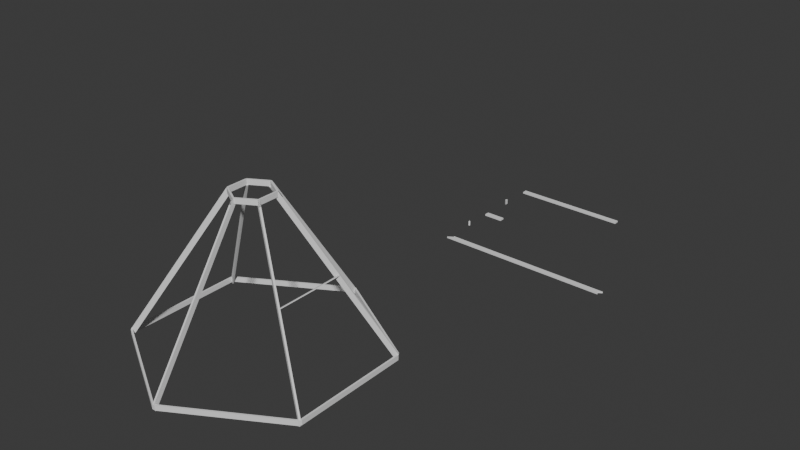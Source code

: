 # Source: ravecave.blend  (saved by Blender 4.3.34; exported with 4.5.12 LTS)
import bpy
from mathutils import Matrix  # noqa: F401  (used for matrix-valued properties, if any)

bpy.ops.wm.read_factory_settings(use_empty=True)
scene = bpy.context.scene
scene.name = 'Scene'

# ---- collections
col_roof_hexagon = bpy.data.collections.new('Roof Hexagon'); scene.collection.children.link(col_roof_hexagon)
col_walls = bpy.data.collections.new('Walls'); scene.collection.children.link(col_walls)
col_base_hexagon = bpy.data.collections.new('Base Hexagon'); scene.collection.children.link(col_base_hexagon)
col_materials = bpy.data.collections.new('Materials'); scene.collection.children.link(col_materials)

# ---- world
world_world = bpy.data.worlds.new('World'); scene.world = world_world
world_world.use_nodes = True; world_world.node_tree.nodes.clear()
_N = world_world.node_tree.nodes; _L = world_world.node_tree.links
n0 = _N.new('ShaderNodeOutputWorld'); n0.name = 'World Output'; n0.location = (300, 300)
n1 = _N.new('ShaderNodeBackground'); n1.name = 'Background'; n1.location = (10, 300)
n1.inputs[0].default_value = (0.05088, 0.05088, 0.05088, 1.0)
_L.new(n1.outputs[0], n0.inputs[0])
n0.is_active_output = True
world_world.color = (0.05088, 0.05088, 0.05088)
world_world.sun_shadow_jitter_overblur = 0.0

# ---- meshes
me_plane_018 = bpy.data.meshes.new('Plane.018')
me_plane_018.from_pydata([(0.0, -0.152, 0.0), (0.0, 0.0, 0.05), (0.0, 0.0, 0.0), (0.0, -0.152, 0.05), (0.6, 0.0, 0.0), (0.6, -0.152, 0.0), (0.6, 0.0, 0.05), (0.6, -0.152, 0.05)], [], [(0, 3, 1, 2), (5, 4, 6, 7), (2, 1, 6, 4), (3, 0, 5, 7), (0, 2, 4, 5), (1, 3, 7, 6)])
_uv = me_plane_018.uv_layers.new(name='UVMap')
_uv.uv.foreach_set('vector', [0.0, 0.0, 0.0, 0.0, 0.0, 0.0, 0.0, 0.0, 0.0, 0.0, 0.0, 0.0, 0.0, 0.0, 0.0, 0.0, 0.0, 0.0, 0.0, 0.0, 0.0, 0.0, 0.0, 0.0, 0.0, 0.0, 0.0, 0.0, 0.0, 0.0, 0.0, 0.0, 0.0, 0.0, 0.0, 0.0, 0.0, 0.0, 0.0, 0.0, 0.0, 0.0, 0.0, 0.0, 0.0, 0.0, 0.0, 0.0])
me_plane_018.update()
me_plane_019 = bpy.data.meshes.new('Plane.019')
me_plane_019.from_pydata([(0.0, -0.152, 0.0), (0.0, 0.0, 0.05), (0.0, 0.0, 0.0), (0.0, -0.152, 0.05), (0.6, 0.0, 0.0), (0.6, -0.152, 0.0), (0.6, 0.0, 0.05), (0.6, -0.152, 0.05)], [], [(0, 3, 1, 2), (5, 4, 6, 7), (2, 1, 6, 4), (3, 0, 5, 7), (0, 2, 4, 5), (1, 3, 7, 6)])
_uv = me_plane_019.uv_layers.new(name='UVMap')
_uv.uv.foreach_set('vector', [0.0, 0.0, 0.0, 0.0, 0.0, 0.0, 0.0, 0.0, 0.0, 0.0, 0.0, 0.0, 0.0, 0.0, 0.0, 0.0, 0.0, 0.0, 0.0, 0.0, 0.0, 0.0, 0.0, 0.0, 0.0, 0.0, 0.0, 0.0, 0.0, 0.0, 0.0, 0.0, 0.0, 0.0, 0.0, 0.0, 0.0, 0.0, 0.0, 0.0, 0.0, 0.0, 0.0, 0.0, 0.0, 0.0, 0.0, 0.0])
me_plane_019.update()
me_plane_020 = bpy.data.meshes.new('Plane.020')
me_plane_020.from_pydata([(0.0, -0.152, 0.0), (0.0, 0.0, 0.05), (0.0, 0.0, 0.0), (0.0, -0.152, 0.05), (0.6, 0.0, 0.0), (0.6, -0.152, 0.0), (0.6, 0.0, 0.05), (0.6, -0.152, 0.05)], [], [(0, 3, 1, 2), (5, 4, 6, 7), (2, 1, 6, 4), (3, 0, 5, 7), (0, 2, 4, 5), (1, 3, 7, 6)])
_uv = me_plane_020.uv_layers.new(name='UVMap')
_uv.uv.foreach_set('vector', [0.0, 0.0, 0.0, 0.0, 0.0, 0.0, 0.0, 0.0, 0.0, 0.0, 0.0, 0.0, 0.0, 0.0, 0.0, 0.0, 0.0, 0.0, 0.0, 0.0, 0.0, 0.0, 0.0, 0.0, 0.0, 0.0, 0.0, 0.0, 0.0, 0.0, 0.0, 0.0, 0.0, 0.0, 0.0, 0.0, 0.0, 0.0, 0.0, 0.0, 0.0, 0.0, 0.0, 0.0, 0.0, 0.0, 0.0, 0.0])
me_plane_020.update()
me_plane_021 = bpy.data.meshes.new('Plane.021')
me_plane_021.from_pydata([(0.0, -0.152, 0.0), (0.0, 0.0, 0.05), (0.0, 0.0, 0.0), (0.0, -0.152, 0.05), (0.6, 0.0, 0.0), (0.6, -0.152, 0.0), (0.6, 0.0, 0.05), (0.6, -0.152, 0.05)], [], [(0, 3, 1, 2), (5, 4, 6, 7), (2, 1, 6, 4), (3, 0, 5, 7), (0, 2, 4, 5), (1, 3, 7, 6)])
_uv = me_plane_021.uv_layers.new(name='UVMap')
_uv.uv.foreach_set('vector', [0.0, 0.0, 0.0, 0.0, 0.0, 0.0, 0.0, 0.0, 0.0, 0.0, 0.0, 0.0, 0.0, 0.0, 0.0, 0.0, 0.0, 0.0, 0.0, 0.0, 0.0, 0.0, 0.0, 0.0, 0.0, 0.0, 0.0, 0.0, 0.0, 0.0, 0.0, 0.0, 0.0, 0.0, 0.0, 0.0, 0.0, 0.0, 0.0, 0.0, 0.0, 0.0, 0.0, 0.0, 0.0, 0.0, 0.0, 0.0])
me_plane_021.update()
me_plane_022 = bpy.data.meshes.new('Plane.022')
me_plane_022.from_pydata([(0.0, -0.152, 0.0), (0.0, 0.0, 0.05), (0.0, 0.0, 0.0), (0.0, -0.152, 0.05), (0.6, 0.0, 0.0), (0.6, -0.152, 0.0), (0.6, 0.0, 0.05), (0.6, -0.152, 0.05)], [], [(0, 3, 1, 2), (5, 4, 6, 7), (2, 1, 6, 4), (3, 0, 5, 7), (0, 2, 4, 5), (1, 3, 7, 6)])
_uv = me_plane_022.uv_layers.new(name='UVMap')
_uv.uv.foreach_set('vector', [0.0, 0.0, 0.0, 0.0, 0.0, 0.0, 0.0, 0.0, 0.0, 0.0, 0.0, 0.0, 0.0, 0.0, 0.0, 0.0, 0.0, 0.0, 0.0, 0.0, 0.0, 0.0, 0.0, 0.0, 0.0, 0.0, 0.0, 0.0, 0.0, 0.0, 0.0, 0.0, 0.0, 0.0, 0.0, 0.0, 0.0, 0.0, 0.0, 0.0, 0.0, 0.0, 0.0, 0.0, 0.0, 0.0, 0.0, 0.0])
me_plane_022.update()
me_plane_023 = bpy.data.meshes.new('Plane.023')
me_plane_023.from_pydata([(0.0, -0.152, 0.0), (0.0, 0.0, 0.05), (0.0, 0.0, 0.0), (0.0, -0.152, 0.05), (0.6, 0.0, 0.0), (0.6, -0.152, 0.0), (0.6, 0.0, 0.05), (0.6, -0.152, 0.05)], [], [(0, 3, 1, 2), (5, 4, 6, 7), (2, 1, 6, 4), (3, 0, 5, 7), (0, 2, 4, 5), (1, 3, 7, 6)])
_uv = me_plane_023.uv_layers.new(name='UVMap')
_uv.uv.foreach_set('vector', [0.0, 0.0, 0.0, 0.0, 0.0, 0.0, 0.0, 0.0, 0.0, 0.0, 0.0, 0.0, 0.0, 0.0, 0.0, 0.0, 0.0, 0.0, 0.0, 0.0, 0.0, 0.0, 0.0, 0.0, 0.0, 0.0, 0.0, 0.0, 0.0, 0.0, 0.0, 0.0, 0.0, 0.0, 0.0, 0.0, 0.0, 0.0, 0.0, 0.0, 0.0, 0.0, 0.0, 0.0, 0.0, 0.0, 0.0, 0.0])
me_plane_023.update()
me_plane_024 = bpy.data.meshes.new('Plane.024')
me_plane_024.from_pydata([(0.0, -0.05, 0.0), (0.0, 0.0, 0.152), (0.0, 0.0, 0.0), (0.0, -0.05, 0.152), (0.0433, -0.025, 0.0), (0.0433, -0.025, 0.152)], [], [(0, 2, 1, 3), (2, 0, 4), (4, 0, 3, 5), (2, 4, 5, 1), (3, 1, 5)])
_uv = me_plane_024.uv_layers.new(name='UVMap')
_uv.uv.foreach_set('vector', [0.0, 0.0, 0.0, 0.0, 0.0, 0.0, 0.0, 0.0, 0.0, 0.0, 0.0, 0.0, 0.0, 0.0, 0.0, 0.0, 0.0, 0.0, 0.0, 0.0, 0.0, 0.0, 0.0, 0.0, 0.0, 0.0, 0.0, 0.0, 0.0, 0.0, 0.0, 0.0, 0.0, 0.0, 0.0, 0.0])
me_plane_024.update()
me_plane_025 = bpy.data.meshes.new('Plane.025')
me_plane_025.from_pydata([(0.0, -0.05, 0.0), (0.0, 0.0, 0.152), (0.0, 0.0, 0.0), (0.0, -0.05, 0.152), (0.0433, -0.025, 0.0), (0.0433, -0.025, 0.152)], [], [(0, 2, 1, 3), (2, 0, 4), (4, 0, 3, 5), (2, 4, 5, 1), (3, 1, 5)])
_uv = me_plane_025.uv_layers.new(name='UVMap')
_uv.uv.foreach_set('vector', [0.0, 0.0, 0.0, 0.0, 0.0, 0.0, 0.0, 0.0, 0.0, 0.0, 0.0, 0.0, 0.0, 0.0, 0.0, 0.0, 0.0, 0.0, 0.0, 0.0, 0.0, 0.0, 0.0, 0.0, 0.0, 0.0, 0.0, 0.0, 0.0, 0.0, 0.0, 0.0, 0.0, 0.0, 0.0, 0.0])
me_plane_025.update()
me_plane_026 = bpy.data.meshes.new('Plane.026')
me_plane_026.from_pydata([(0.0, -0.05, 0.0), (0.0, 0.0, 0.152), (0.0, 0.0, 0.0), (0.0, -0.05, 0.152), (0.0433, -0.025, 0.0), (0.0433, -0.025, 0.152)], [], [(0, 2, 1, 3), (2, 0, 4), (4, 0, 3, 5), (2, 4, 5, 1), (3, 1, 5)])
_uv = me_plane_026.uv_layers.new(name='UVMap')
_uv.uv.foreach_set('vector', [0.0, 0.0, 0.0, 0.0, 0.0, 0.0, 0.0, 0.0, 0.0, 0.0, 0.0, 0.0, 0.0, 0.0, 0.0, 0.0, 0.0, 0.0, 0.0, 0.0, 0.0, 0.0, 0.0, 0.0, 0.0, 0.0, 0.0, 0.0, 0.0, 0.0, 0.0, 0.0, 0.0, 0.0, 0.0, 0.0])
me_plane_026.update()
me_plane_027 = bpy.data.meshes.new('Plane.027')
me_plane_027.from_pydata([(0.0, -0.05, 0.0), (0.0, 0.0, 0.152), (0.0, 0.0, 0.0), (0.0, -0.05, 0.152), (0.0433, -0.025, 0.0), (0.0433, -0.025, 0.152)], [], [(0, 2, 1, 3), (2, 0, 4), (4, 0, 3, 5), (2, 4, 5, 1), (3, 1, 5)])
_uv = me_plane_027.uv_layers.new(name='UVMap')
_uv.uv.foreach_set('vector', [0.0, 0.0, 0.0, 0.0, 0.0, 0.0, 0.0, 0.0, 0.0, 0.0, 0.0, 0.0, 0.0, 0.0, 0.0, 0.0, 0.0, 0.0, 0.0, 0.0, 0.0, 0.0, 0.0, 0.0, 0.0, 0.0, 0.0, 0.0, 0.0, 0.0, 0.0, 0.0, 0.0, 0.0, 0.0, 0.0])
me_plane_027.update()
me_plane_028 = bpy.data.meshes.new('Plane.028')
me_plane_028.from_pydata([(0.0, -0.05, 0.0), (0.0, 0.0, 0.152), (0.0, 0.0, 0.0), (0.0, -0.05, 0.152), (0.0433, -0.025, 0.0), (0.0433, -0.025, 0.152)], [], [(0, 2, 1, 3), (2, 0, 4), (4, 0, 3, 5), (2, 4, 5, 1), (3, 1, 5)])
_uv = me_plane_028.uv_layers.new(name='UVMap')
_uv.uv.foreach_set('vector', [0.0, 0.0, 0.0, 0.0, 0.0, 0.0, 0.0, 0.0, 0.0, 0.0, 0.0, 0.0, 0.0, 0.0, 0.0, 0.0, 0.0, 0.0, 0.0, 0.0, 0.0, 0.0, 0.0, 0.0, 0.0, 0.0, 0.0, 0.0, 0.0, 0.0, 0.0, 0.0, 0.0, 0.0, 0.0, 0.0])
me_plane_028.update()
me_plane_029 = bpy.data.meshes.new('Plane.029')
me_plane_029.from_pydata([(0.0, -0.05, 0.0), (0.0, 0.0, 0.152), (0.0, 0.0, 0.0), (0.0, -0.05, 0.152), (0.0433, -0.025, 0.0), (0.0433, -0.025, 0.152)], [], [(0, 2, 1, 3), (2, 0, 4), (4, 0, 3, 5), (2, 4, 5, 1), (3, 1, 5)])
_uv = me_plane_029.uv_layers.new(name='UVMap')
_uv.uv.foreach_set('vector', [0.0, 0.0, 0.0, 0.0, 0.0, 0.0, 0.0, 0.0, 0.0, 0.0, 0.0, 0.0, 0.0, 0.0, 0.0, 0.0, 0.0, 0.0, 0.0, 0.0, 0.0, 0.0, 0.0, 0.0, 0.0, 0.0, 0.0, 0.0, 0.0, 0.0, 0.0, 0.0, 0.0, 0.0, 0.0, 0.0])
me_plane_029.update()
me_plane_030 = bpy.data.meshes.new('Plane.030')
me_plane_030.from_pydata([(-0.1479, -0.152, 0.0), (5.263, 0.0, 0.05), (5.263, 0.0, 0.0), (-0.1479, -0.152, 0.05), (5.263, 0.0, 0.0), (5.137, -0.085, 0.0), (5.263, 0.0, 0.05), (5.137, -0.085, 0.05), (0.0, -0.152, 0.0), (0.0, -0.152, 0.05), (0.0, 0.0, 0.05), (0.0, 0.0, 0.0), (0.1025, -0.152, 0.0), (0.1025, -0.152, 0.05), (0.07744, 0.0, 0.05), (0.07744, 0.0, 0.0), (0.0, 0.0, 0.05), (0.0, 0.0, 0.0), (0.02421, -0.0359, 0.05), (0.02421, -0.0359, 0.0), (5.137, 0.0, 0.05), (5.137, 0.0, 0.0), (5.137, 0.0, 0.0), (5.137, 0.0, 0.05), (5.137, -0.152, 0.05), (5.137, -0.152, 0.0), (5.183, -0.152, 0.05), (5.183, -0.152, 0.0), (5.038, -0.152, 0.05), (5.038, -0.152, 0.0), (5.137, 0.0, 0.0), (5.137, 0.0, 0.05), (5.137, 0.0, 0.0), (5.137, 0.0, 0.05), (5.08, 0.0, 0.0), (5.08, 0.0, 0.05), (-0.1479, -0.152, 0.0), (-0.1479, -0.152, 0.05)], [], [(15, 14, 6, 4), (5, 29, 27), (17, 15, 19), (34, 4, 5), (14, 16, 18), (19, 0, 12), (0, 3, 9, 8), (35, 6, 7), (8, 9, 13, 12), (18, 3, 13), (10, 11, 12, 13), (11, 10, 14, 15), (3, 0, 15, 14), (10, 11, 17, 16), (16, 17, 19, 18), (1, 2, 5, 7), (4, 6, 1, 2), (2, 1, 20, 21), (21, 20, 23, 22), (20, 21, 25, 24), (24, 25, 27, 26), (25, 24, 28, 29), (6, 4, 29, 28), (22, 23, 31, 30), (30, 31, 33, 32), (32, 33, 35, 34), (26, 27, 34, 35), (7, 28, 26), (19, 12, 29, 5, 34, 15), (13, 28, 29, 12), (18, 13, 28, 7, 35, 14), (0, 3, 37, 36)])
_uv = me_plane_030.uv_layers.new(name='UVMap')
_uv.uv.foreach_set('vector', [0.0, 0.0, 0.0, 0.0, 0.0, 0.0, 0.0, 0.0, 0.0, 0.0, 0.0, 0.0, 0.0, 0.0, 0.0, 0.0, 0.0, 0.0, 0.0, 0.0, 0.0, 0.0, 0.0, 0.0, 0.0, 0.0, 0.0, 0.0, 0.0, 0.0, 0.0, 0.0, 0.0, 0.0, 0.0, 0.0, 0.0, 0.0, 0.0, 0.0, 0.0, 0.0, 0.0, 0.0, 0.0, 0.0, 0.0, 0.0, 0.0, 0.0, 0.0, 0.0, 0.0, 0.0, 0.0, 0.0, 0.0, 0.0, 0.0, 0.0, 0.0, 0.0, 0.0, 0.0, 0.0, 0.0, 0.0, 0.0, 0.0, 0.0, 0.0, 0.0, 0.0, 0.0, 0.0, 0.0, 0.0, 0.0, 0.0, 0.0, 0.0, 0.0, 0.0, 0.0, 0.0, 0.0, 0.0, 0.0, 0.0, 0.0, 0.0, 0.0, 0.0, 0.0, 0.0, 0.0, 0.0, 0.0, 0.0, 0.0, 0.0, 0.0, 0.0, 0.0, 0.0, 0.0, 0.0, 0.0, 0.0, 0.0, 0.0, 0.0, 0.0, 0.0, 0.0, 0.0, 0.0, 0.0, 0.0, 0.0, 0.0, 0.0, 0.0, 0.0, 0.0, 0.0, 0.0, 0.0, 0.0, 0.0, 0.0, 0.0, 0.0, 0.0, 0.0, 0.0, 0.0, 0.0, 0.0, 0.0, 0.0, 0.0, 0.0, 0.0, 0.0, 0.0, 0.0, 0.0, 0.0, 0.0, 0.0, 0.0, 0.0, 0.0, 0.0, 0.0, 0.0, 0.0, 0.0, 0.0, 0.0, 0.0, 0.0, 0.0, 0.0, 0.0, 0.0, 0.0, 0.0, 0.0, 0.0, 0.0, 0.0, 0.0, 0.0, 0.0, 0.0, 0.0, 0.0, 0.0, 0.0, 0.0, 0.0, 0.0, 0.0, 0.0, 0.0, 0.0, 0.0, 0.0, 0.0, 0.0, 0.0, 0.0, 0.0, 0.0, 0.0, 0.0, 0.0, 0.0, 0.0, 0.0, 0.0, 0.0, 0.0, 0.0, 0.0, 0.0, 0.0, 0.0, 0.0, 0.0, 0.0, 0.0, 0.0, 0.0, 0.0, 0.0, 0.0, 0.0, 0.0, 0.0, 0.0, 0.0, 0.0, 0.0, 0.0, 0.0, 0.0, 0.0, 0.0, 0.0, 0.0, 0.0, 0.0, 0.0, 0.0, 0.0, 0.0, 0.0, 0.0, 0.0, 0.0, 0.0, 0.0, 0.0, 0.0, 0.0])
me_plane_030.update()
me_plane_031 = bpy.data.meshes.new('Plane.031')
me_plane_031.from_pydata([(-0.1479, -0.152, 0.0), (5.263, 0.0, 0.05), (5.263, 0.0, 0.0), (-0.1479, -0.152, 0.05), (5.263, 0.0, 0.0), (5.137, -0.085, 0.0), (5.263, 0.0, 0.05), (5.137, -0.085, 0.05), (0.0, -0.152, 0.0), (0.0, -0.152, 0.05), (0.0, 0.0, 0.05), (0.0, 0.0, 0.0), (0.1025, -0.152, 0.0), (0.1025, -0.152, 0.05), (0.07744, 0.0, 0.05), (0.07744, 0.0, 0.0), (0.0, 0.0, 0.05), (0.0, 0.0, 0.0), (0.02421, -0.0359, 0.05), (0.02421, -0.0359, 0.0), (5.137, 0.0, 0.05), (5.137, 0.0, 0.0), (5.137, 0.0, 0.0), (5.137, 0.0, 0.05), (5.137, -0.152, 0.05), (5.137, -0.152, 0.0), (5.183, -0.152, 0.05), (5.183, -0.152, 0.0), (5.038, -0.152, 0.05), (5.038, -0.152, 0.0), (5.137, 0.0, 0.0), (5.137, 0.0, 0.05), (5.137, 0.0, 0.0), (5.137, 0.0, 0.05), (5.08, 0.0, 0.0), (5.08, 0.0, 0.05), (-0.1479, -0.152, 0.0), (-0.1479, -0.152, 0.05)], [], [(15, 14, 6, 4), (5, 29, 27), (17, 15, 19), (34, 4, 5), (14, 16, 18), (19, 0, 12), (0, 3, 9, 8), (35, 6, 7), (8, 9, 13, 12), (18, 3, 13), (10, 11, 12, 13), (11, 10, 14, 15), (3, 0, 15, 14), (10, 11, 17, 16), (16, 17, 19, 18), (1, 2, 5, 7), (4, 6, 1, 2), (2, 1, 20, 21), (21, 20, 23, 22), (20, 21, 25, 24), (24, 25, 27, 26), (25, 24, 28, 29), (6, 4, 29, 28), (22, 23, 31, 30), (30, 31, 33, 32), (32, 33, 35, 34), (26, 27, 34, 35), (7, 28, 26), (19, 12, 29, 5, 34, 15), (13, 28, 29, 12), (18, 13, 28, 7, 35, 14), (0, 3, 37, 36)])
_uv = me_plane_031.uv_layers.new(name='UVMap')
_uv.uv.foreach_set('vector', [0.0, 0.0, 0.0, 0.0, 0.0, 0.0, 0.0, 0.0, 0.0, 0.0, 0.0, 0.0, 0.0, 0.0, 0.0, 0.0, 0.0, 0.0, 0.0, 0.0, 0.0, 0.0, 0.0, 0.0, 0.0, 0.0, 0.0, 0.0, 0.0, 0.0, 0.0, 0.0, 0.0, 0.0, 0.0, 0.0, 0.0, 0.0, 0.0, 0.0, 0.0, 0.0, 0.0, 0.0, 0.0, 0.0, 0.0, 0.0, 0.0, 0.0, 0.0, 0.0, 0.0, 0.0, 0.0, 0.0, 0.0, 0.0, 0.0, 0.0, 0.0, 0.0, 0.0, 0.0, 0.0, 0.0, 0.0, 0.0, 0.0, 0.0, 0.0, 0.0, 0.0, 0.0, 0.0, 0.0, 0.0, 0.0, 0.0, 0.0, 0.0, 0.0, 0.0, 0.0, 0.0, 0.0, 0.0, 0.0, 0.0, 0.0, 0.0, 0.0, 0.0, 0.0, 0.0, 0.0, 0.0, 0.0, 0.0, 0.0, 0.0, 0.0, 0.0, 0.0, 0.0, 0.0, 0.0, 0.0, 0.0, 0.0, 0.0, 0.0, 0.0, 0.0, 0.0, 0.0, 0.0, 0.0, 0.0, 0.0, 0.0, 0.0, 0.0, 0.0, 0.0, 0.0, 0.0, 0.0, 0.0, 0.0, 0.0, 0.0, 0.0, 0.0, 0.0, 0.0, 0.0, 0.0, 0.0, 0.0, 0.0, 0.0, 0.0, 0.0, 0.0, 0.0, 0.0, 0.0, 0.0, 0.0, 0.0, 0.0, 0.0, 0.0, 0.0, 0.0, 0.0, 0.0, 0.0, 0.0, 0.0, 0.0, 0.0, 0.0, 0.0, 0.0, 0.0, 0.0, 0.0, 0.0, 0.0, 0.0, 0.0, 0.0, 0.0, 0.0, 0.0, 0.0, 0.0, 0.0, 0.0, 0.0, 0.0, 0.0, 0.0, 0.0, 0.0, 0.0, 0.0, 0.0, 0.0, 0.0, 0.0, 0.0, 0.0, 0.0, 0.0, 0.0, 0.0, 0.0, 0.0, 0.0, 0.0, 0.0, 0.0, 0.0, 0.0, 0.0, 0.0, 0.0, 0.0, 0.0, 0.0, 0.0, 0.0, 0.0, 0.0, 0.0, 0.0, 0.0, 0.0, 0.0, 0.0, 0.0, 0.0, 0.0, 0.0, 0.0, 0.0, 0.0, 0.0, 0.0, 0.0, 0.0, 0.0, 0.0, 0.0, 0.0, 0.0, 0.0, 0.0, 0.0, 0.0, 0.0, 0.0, 0.0, 0.0, 0.0])
me_plane_031.update()
me_plane_032 = bpy.data.meshes.new('Plane.032')
me_plane_032.from_pydata([(-0.1479, -0.152, 0.0), (5.263, 0.0, 0.05), (5.263, 0.0, 0.0), (-0.1479, -0.152, 0.05), (5.263, 0.0, 0.0), (5.137, -0.085, 0.0), (5.263, 0.0, 0.05), (5.137, -0.085, 0.05), (0.0, -0.152, 0.0), (0.0, -0.152, 0.05), (0.0, 0.0, 0.05), (0.0, 0.0, 0.0), (0.1025, -0.152, 0.0), (0.1025, -0.152, 0.05), (0.07744, 0.0, 0.05), (0.07744, 0.0, 0.0), (0.0, 0.0, 0.05), (0.0, 0.0, 0.0), (0.02421, -0.0359, 0.05), (0.02421, -0.0359, 0.0), (5.137, 0.0, 0.05), (5.137, 0.0, 0.0), (5.137, 0.0, 0.0), (5.137, 0.0, 0.05), (5.137, -0.152, 0.05), (5.137, -0.152, 0.0), (5.183, -0.152, 0.05), (5.183, -0.152, 0.0), (5.038, -0.152, 0.05), (5.038, -0.152, 0.0), (5.137, 0.0, 0.0), (5.137, 0.0, 0.05), (5.137, 0.0, 0.0), (5.137, 0.0, 0.05), (5.08, 0.0, 0.0), (5.08, 0.0, 0.05), (-0.1479, -0.152, 0.0), (-0.1479, -0.152, 0.05)], [], [(15, 14, 6, 4), (5, 29, 27), (17, 15, 19), (34, 4, 5), (14, 16, 18), (19, 0, 12), (0, 3, 9, 8), (35, 6, 7), (8, 9, 13, 12), (18, 3, 13), (10, 11, 12, 13), (11, 10, 14, 15), (3, 0, 15, 14), (10, 11, 17, 16), (16, 17, 19, 18), (1, 2, 5, 7), (4, 6, 1, 2), (2, 1, 20, 21), (21, 20, 23, 22), (20, 21, 25, 24), (24, 25, 27, 26), (25, 24, 28, 29), (6, 4, 29, 28), (22, 23, 31, 30), (30, 31, 33, 32), (32, 33, 35, 34), (26, 27, 34, 35), (7, 28, 26), (19, 12, 29, 5, 34, 15), (13, 28, 29, 12), (18, 13, 28, 7, 35, 14), (0, 3, 37, 36)])
_uv = me_plane_032.uv_layers.new(name='UVMap')
_uv.uv.foreach_set('vector', [0.0, 0.0, 0.0, 0.0, 0.0, 0.0, 0.0, 0.0, 0.0, 0.0, 0.0, 0.0, 0.0, 0.0, 0.0, 0.0, 0.0, 0.0, 0.0, 0.0, 0.0, 0.0, 0.0, 0.0, 0.0, 0.0, 0.0, 0.0, 0.0, 0.0, 0.0, 0.0, 0.0, 0.0, 0.0, 0.0, 0.0, 0.0, 0.0, 0.0, 0.0, 0.0, 0.0, 0.0, 0.0, 0.0, 0.0, 0.0, 0.0, 0.0, 0.0, 0.0, 0.0, 0.0, 0.0, 0.0, 0.0, 0.0, 0.0, 0.0, 0.0, 0.0, 0.0, 0.0, 0.0, 0.0, 0.0, 0.0, 0.0, 0.0, 0.0, 0.0, 0.0, 0.0, 0.0, 0.0, 0.0, 0.0, 0.0, 0.0, 0.0, 0.0, 0.0, 0.0, 0.0, 0.0, 0.0, 0.0, 0.0, 0.0, 0.0, 0.0, 0.0, 0.0, 0.0, 0.0, 0.0, 0.0, 0.0, 0.0, 0.0, 0.0, 0.0, 0.0, 0.0, 0.0, 0.0, 0.0, 0.0, 0.0, 0.0, 0.0, 0.0, 0.0, 0.0, 0.0, 0.0, 0.0, 0.0, 0.0, 0.0, 0.0, 0.0, 0.0, 0.0, 0.0, 0.0, 0.0, 0.0, 0.0, 0.0, 0.0, 0.0, 0.0, 0.0, 0.0, 0.0, 0.0, 0.0, 0.0, 0.0, 0.0, 0.0, 0.0, 0.0, 0.0, 0.0, 0.0, 0.0, 0.0, 0.0, 0.0, 0.0, 0.0, 0.0, 0.0, 0.0, 0.0, 0.0, 0.0, 0.0, 0.0, 0.0, 0.0, 0.0, 0.0, 0.0, 0.0, 0.0, 0.0, 0.0, 0.0, 0.0, 0.0, 0.0, 0.0, 0.0, 0.0, 0.0, 0.0, 0.0, 0.0, 0.0, 0.0, 0.0, 0.0, 0.0, 0.0, 0.0, 0.0, 0.0, 0.0, 0.0, 0.0, 0.0, 0.0, 0.0, 0.0, 0.0, 0.0, 0.0, 0.0, 0.0, 0.0, 0.0, 0.0, 0.0, 0.0, 0.0, 0.0, 0.0, 0.0, 0.0, 0.0, 0.0, 0.0, 0.0, 0.0, 0.0, 0.0, 0.0, 0.0, 0.0, 0.0, 0.0, 0.0, 0.0, 0.0, 0.0, 0.0, 0.0, 0.0, 0.0, 0.0, 0.0, 0.0, 0.0, 0.0, 0.0, 0.0, 0.0, 0.0, 0.0, 0.0, 0.0, 0.0, 0.0, 0.0])
me_plane_032.update()
me_plane_033 = bpy.data.meshes.new('Plane.033')
me_plane_033.from_pydata([(-0.1479, -0.152, 0.0), (5.263, 0.0, 0.05), (5.263, 0.0, 0.0), (-0.1479, -0.152, 0.05), (5.263, 0.0, 0.0), (5.137, -0.085, 0.0), (5.263, 0.0, 0.05), (5.137, -0.085, 0.05), (0.0, -0.152, 0.0), (0.0, -0.152, 0.05), (0.0, 0.0, 0.05), (0.0, 0.0, 0.0), (0.1025, -0.152, 0.0), (0.1025, -0.152, 0.05), (0.07744, 0.0, 0.05), (0.07744, 0.0, 0.0), (0.0, 0.0, 0.05), (0.0, 0.0, 0.0), (0.02421, -0.0359, 0.05), (0.02421, -0.0359, 0.0), (5.137, 0.0, 0.05), (5.137, 0.0, 0.0), (5.137, 0.0, 0.0), (5.137, 0.0, 0.05), (5.137, -0.152, 0.05), (5.137, -0.152, 0.0), (5.183, -0.152, 0.05), (5.183, -0.152, 0.0), (5.038, -0.152, 0.05), (5.038, -0.152, 0.0), (5.137, 0.0, 0.0), (5.137, 0.0, 0.05), (5.137, 0.0, 0.0), (5.137, 0.0, 0.05), (5.08, 0.0, 0.0), (5.08, 0.0, 0.05), (-0.1479, -0.152, 0.0), (-0.1479, -0.152, 0.05)], [], [(15, 14, 6, 4), (5, 29, 27), (17, 15, 19), (34, 4, 5), (14, 16, 18), (19, 0, 12), (0, 3, 9, 8), (35, 6, 7), (8, 9, 13, 12), (18, 3, 13), (10, 11, 12, 13), (11, 10, 14, 15), (3, 0, 15, 14), (10, 11, 17, 16), (16, 17, 19, 18), (1, 2, 5, 7), (4, 6, 1, 2), (2, 1, 20, 21), (21, 20, 23, 22), (20, 21, 25, 24), (24, 25, 27, 26), (25, 24, 28, 29), (6, 4, 29, 28), (22, 23, 31, 30), (30, 31, 33, 32), (32, 33, 35, 34), (26, 27, 34, 35), (7, 28, 26), (19, 12, 29, 5, 34, 15), (13, 28, 29, 12), (18, 13, 28, 7, 35, 14), (0, 3, 37, 36)])
_uv = me_plane_033.uv_layers.new(name='UVMap')
_uv.uv.foreach_set('vector', [0.0, 0.0, 0.0, 0.0, 0.0, 0.0, 0.0, 0.0, 0.0, 0.0, 0.0, 0.0, 0.0, 0.0, 0.0, 0.0, 0.0, 0.0, 0.0, 0.0, 0.0, 0.0, 0.0, 0.0, 0.0, 0.0, 0.0, 0.0, 0.0, 0.0, 0.0, 0.0, 0.0, 0.0, 0.0, 0.0, 0.0, 0.0, 0.0, 0.0, 0.0, 0.0, 0.0, 0.0, 0.0, 0.0, 0.0, 0.0, 0.0, 0.0, 0.0, 0.0, 0.0, 0.0, 0.0, 0.0, 0.0, 0.0, 0.0, 0.0, 0.0, 0.0, 0.0, 0.0, 0.0, 0.0, 0.0, 0.0, 0.0, 0.0, 0.0, 0.0, 0.0, 0.0, 0.0, 0.0, 0.0, 0.0, 0.0, 0.0, 0.0, 0.0, 0.0, 0.0, 0.0, 0.0, 0.0, 0.0, 0.0, 0.0, 0.0, 0.0, 0.0, 0.0, 0.0, 0.0, 0.0, 0.0, 0.0, 0.0, 0.0, 0.0, 0.0, 0.0, 0.0, 0.0, 0.0, 0.0, 0.0, 0.0, 0.0, 0.0, 0.0, 0.0, 0.0, 0.0, 0.0, 0.0, 0.0, 0.0, 0.0, 0.0, 0.0, 0.0, 0.0, 0.0, 0.0, 0.0, 0.0, 0.0, 0.0, 0.0, 0.0, 0.0, 0.0, 0.0, 0.0, 0.0, 0.0, 0.0, 0.0, 0.0, 0.0, 0.0, 0.0, 0.0, 0.0, 0.0, 0.0, 0.0, 0.0, 0.0, 0.0, 0.0, 0.0, 0.0, 0.0, 0.0, 0.0, 0.0, 0.0, 0.0, 0.0, 0.0, 0.0, 0.0, 0.0, 0.0, 0.0, 0.0, 0.0, 0.0, 0.0, 0.0, 0.0, 0.0, 0.0, 0.0, 0.0, 0.0, 0.0, 0.0, 0.0, 0.0, 0.0, 0.0, 0.0, 0.0, 0.0, 0.0, 0.0, 0.0, 0.0, 0.0, 0.0, 0.0, 0.0, 0.0, 0.0, 0.0, 0.0, 0.0, 0.0, 0.0, 0.0, 0.0, 0.0, 0.0, 0.0, 0.0, 0.0, 0.0, 0.0, 0.0, 0.0, 0.0, 0.0, 0.0, 0.0, 0.0, 0.0, 0.0, 0.0, 0.0, 0.0, 0.0, 0.0, 0.0, 0.0, 0.0, 0.0, 0.0, 0.0, 0.0, 0.0, 0.0, 0.0, 0.0, 0.0, 0.0, 0.0, 0.0, 0.0, 0.0, 0.0, 0.0, 0.0, 0.0])
me_plane_033.update()
me_plane_034 = bpy.data.meshes.new('Plane.034')
me_plane_034.from_pydata([(-0.1479, -0.152, 0.0), (5.263, 0.0, 0.05), (5.263, 0.0, 0.0), (-0.1479, -0.152, 0.05), (5.263, 0.0, 0.0), (5.137, -0.085, 0.0), (5.263, 0.0, 0.05), (5.137, -0.085, 0.05), (0.0, -0.152, 0.0), (0.0, -0.152, 0.05), (0.0, 0.0, 0.05), (0.0, 0.0, 0.0), (0.1025, -0.152, 0.0), (0.1025, -0.152, 0.05), (0.07744, 0.0, 0.05), (0.07744, 0.0, 0.0), (0.0, 0.0, 0.05), (0.0, 0.0, 0.0), (0.02421, -0.0359, 0.05), (0.02421, -0.0359, 0.0), (5.137, 0.0, 0.05), (5.137, 0.0, 0.0), (5.137, 0.0, 0.0), (5.137, 0.0, 0.05), (5.137, -0.152, 0.05), (5.137, -0.152, 0.0), (5.183, -0.152, 0.05), (5.183, -0.152, 0.0), (5.038, -0.152, 0.05), (5.038, -0.152, 0.0), (5.137, 0.0, 0.0), (5.137, 0.0, 0.05), (5.137, 0.0, 0.0), (5.137, 0.0, 0.05), (5.08, 0.0, 0.0), (5.08, 0.0, 0.05), (-0.1479, -0.152, 0.0), (-0.1479, -0.152, 0.05)], [], [(15, 14, 6, 4), (5, 29, 27), (17, 15, 19), (34, 4, 5), (14, 16, 18), (19, 0, 12), (0, 3, 9, 8), (35, 6, 7), (8, 9, 13, 12), (18, 3, 13), (10, 11, 12, 13), (11, 10, 14, 15), (3, 0, 15, 14), (10, 11, 17, 16), (16, 17, 19, 18), (1, 2, 5, 7), (4, 6, 1, 2), (2, 1, 20, 21), (21, 20, 23, 22), (20, 21, 25, 24), (24, 25, 27, 26), (25, 24, 28, 29), (6, 4, 29, 28), (22, 23, 31, 30), (30, 31, 33, 32), (32, 33, 35, 34), (26, 27, 34, 35), (7, 28, 26), (19, 12, 29, 5, 34, 15), (13, 28, 29, 12), (18, 13, 28, 7, 35, 14), (0, 3, 37, 36)])
_uv = me_plane_034.uv_layers.new(name='UVMap')
_uv.uv.foreach_set('vector', [0.0, 0.0, 0.0, 0.0, 0.0, 0.0, 0.0, 0.0, 0.0, 0.0, 0.0, 0.0, 0.0, 0.0, 0.0, 0.0, 0.0, 0.0, 0.0, 0.0, 0.0, 0.0, 0.0, 0.0, 0.0, 0.0, 0.0, 0.0, 0.0, 0.0, 0.0, 0.0, 0.0, 0.0, 0.0, 0.0, 0.0, 0.0, 0.0, 0.0, 0.0, 0.0, 0.0, 0.0, 0.0, 0.0, 0.0, 0.0, 0.0, 0.0, 0.0, 0.0, 0.0, 0.0, 0.0, 0.0, 0.0, 0.0, 0.0, 0.0, 0.0, 0.0, 0.0, 0.0, 0.0, 0.0, 0.0, 0.0, 0.0, 0.0, 0.0, 0.0, 0.0, 0.0, 0.0, 0.0, 0.0, 0.0, 0.0, 0.0, 0.0, 0.0, 0.0, 0.0, 0.0, 0.0, 0.0, 0.0, 0.0, 0.0, 0.0, 0.0, 0.0, 0.0, 0.0, 0.0, 0.0, 0.0, 0.0, 0.0, 0.0, 0.0, 0.0, 0.0, 0.0, 0.0, 0.0, 0.0, 0.0, 0.0, 0.0, 0.0, 0.0, 0.0, 0.0, 0.0, 0.0, 0.0, 0.0, 0.0, 0.0, 0.0, 0.0, 0.0, 0.0, 0.0, 0.0, 0.0, 0.0, 0.0, 0.0, 0.0, 0.0, 0.0, 0.0, 0.0, 0.0, 0.0, 0.0, 0.0, 0.0, 0.0, 0.0, 0.0, 0.0, 0.0, 0.0, 0.0, 0.0, 0.0, 0.0, 0.0, 0.0, 0.0, 0.0, 0.0, 0.0, 0.0, 0.0, 0.0, 0.0, 0.0, 0.0, 0.0, 0.0, 0.0, 0.0, 0.0, 0.0, 0.0, 0.0, 0.0, 0.0, 0.0, 0.0, 0.0, 0.0, 0.0, 0.0, 0.0, 0.0, 0.0, 0.0, 0.0, 0.0, 0.0, 0.0, 0.0, 0.0, 0.0, 0.0, 0.0, 0.0, 0.0, 0.0, 0.0, 0.0, 0.0, 0.0, 0.0, 0.0, 0.0, 0.0, 0.0, 0.0, 0.0, 0.0, 0.0, 0.0, 0.0, 0.0, 0.0, 0.0, 0.0, 0.0, 0.0, 0.0, 0.0, 0.0, 0.0, 0.0, 0.0, 0.0, 0.0, 0.0, 0.0, 0.0, 0.0, 0.0, 0.0, 0.0, 0.0, 0.0, 0.0, 0.0, 0.0, 0.0, 0.0, 0.0, 0.0, 0.0, 0.0, 0.0, 0.0, 0.0, 0.0, 0.0, 0.0])
me_plane_034.update()
me_plane_035 = bpy.data.meshes.new('Plane.035')
me_plane_035.from_pydata([(-0.1479, -0.152, 0.0), (5.263, 0.0, 0.05), (5.263, 0.0, 0.0), (-0.1479, -0.152, 0.05), (5.263, 0.0, 0.0), (5.137, -0.085, 0.0), (5.263, 0.0, 0.05), (5.137, -0.085, 0.05), (0.0, -0.152, 0.0), (0.0, -0.152, 0.05), (0.0, 0.0, 0.05), (0.0, 0.0, 0.0), (0.1025, -0.152, 0.0), (0.1025, -0.152, 0.05), (0.07744, 0.0, 0.05), (0.07744, 0.0, 0.0), (0.0, 0.0, 0.05), (0.0, 0.0, 0.0), (0.02421, -0.0359, 0.05), (0.02421, -0.0359, 0.0), (5.137, 0.0, 0.05), (5.137, 0.0, 0.0), (5.137, 0.0, 0.0), (5.137, 0.0, 0.05), (5.137, -0.152, 0.05), (5.137, -0.152, 0.0), (5.183, -0.152, 0.05), (5.183, -0.152, 0.0), (5.038, -0.152, 0.05), (5.038, -0.152, 0.0), (5.137, 0.0, 0.0), (5.137, 0.0, 0.05), (5.137, 0.0, 0.0), (5.137, 0.0, 0.05), (5.08, 0.0, 0.0), (5.08, 0.0, 0.05), (-0.1479, -0.152, 0.0), (-0.1479, -0.152, 0.05)], [], [(15, 14, 6, 4), (5, 29, 27), (17, 15, 19), (34, 4, 5), (14, 16, 18), (19, 0, 12), (0, 3, 9, 8), (35, 6, 7), (8, 9, 13, 12), (18, 3, 13), (10, 11, 12, 13), (11, 10, 14, 15), (3, 0, 15, 14), (10, 11, 17, 16), (16, 17, 19, 18), (1, 2, 5, 7), (4, 6, 1, 2), (2, 1, 20, 21), (21, 20, 23, 22), (20, 21, 25, 24), (24, 25, 27, 26), (25, 24, 28, 29), (6, 4, 29, 28), (22, 23, 31, 30), (30, 31, 33, 32), (32, 33, 35, 34), (26, 27, 34, 35), (7, 28, 26), (19, 12, 29, 5, 34, 15), (13, 28, 29, 12), (18, 13, 28, 7, 35, 14), (0, 3, 37, 36)])
_uv = me_plane_035.uv_layers.new(name='UVMap')
_uv.uv.foreach_set('vector', [0.0, 0.0, 0.0, 0.0, 0.0, 0.0, 0.0, 0.0, 0.0, 0.0, 0.0, 0.0, 0.0, 0.0, 0.0, 0.0, 0.0, 0.0, 0.0, 0.0, 0.0, 0.0, 0.0, 0.0, 0.0, 0.0, 0.0, 0.0, 0.0, 0.0, 0.0, 0.0, 0.0, 0.0, 0.0, 0.0, 0.0, 0.0, 0.0, 0.0, 0.0, 0.0, 0.0, 0.0, 0.0, 0.0, 0.0, 0.0, 0.0, 0.0, 0.0, 0.0, 0.0, 0.0, 0.0, 0.0, 0.0, 0.0, 0.0, 0.0, 0.0, 0.0, 0.0, 0.0, 0.0, 0.0, 0.0, 0.0, 0.0, 0.0, 0.0, 0.0, 0.0, 0.0, 0.0, 0.0, 0.0, 0.0, 0.0, 0.0, 0.0, 0.0, 0.0, 0.0, 0.0, 0.0, 0.0, 0.0, 0.0, 0.0, 0.0, 0.0, 0.0, 0.0, 0.0, 0.0, 0.0, 0.0, 0.0, 0.0, 0.0, 0.0, 0.0, 0.0, 0.0, 0.0, 0.0, 0.0, 0.0, 0.0, 0.0, 0.0, 0.0, 0.0, 0.0, 0.0, 0.0, 0.0, 0.0, 0.0, 0.0, 0.0, 0.0, 0.0, 0.0, 0.0, 0.0, 0.0, 0.0, 0.0, 0.0, 0.0, 0.0, 0.0, 0.0, 0.0, 0.0, 0.0, 0.0, 0.0, 0.0, 0.0, 0.0, 0.0, 0.0, 0.0, 0.0, 0.0, 0.0, 0.0, 0.0, 0.0, 0.0, 0.0, 0.0, 0.0, 0.0, 0.0, 0.0, 0.0, 0.0, 0.0, 0.0, 0.0, 0.0, 0.0, 0.0, 0.0, 0.0, 0.0, 0.0, 0.0, 0.0, 0.0, 0.0, 0.0, 0.0, 0.0, 0.0, 0.0, 0.0, 0.0, 0.0, 0.0, 0.0, 0.0, 0.0, 0.0, 0.0, 0.0, 0.0, 0.0, 0.0, 0.0, 0.0, 0.0, 0.0, 0.0, 0.0, 0.0, 0.0, 0.0, 0.0, 0.0, 0.0, 0.0, 0.0, 0.0, 0.0, 0.0, 0.0, 0.0, 0.0, 0.0, 0.0, 0.0, 0.0, 0.0, 0.0, 0.0, 0.0, 0.0, 0.0, 0.0, 0.0, 0.0, 0.0, 0.0, 0.0, 0.0, 0.0, 0.0, 0.0, 0.0, 0.0, 0.0, 0.0, 0.0, 0.0, 0.0, 0.0, 0.0, 0.0, 0.0, 0.0, 0.0, 0.0, 0.0])
me_plane_035.update()
me_plane_038 = bpy.data.meshes.new('Plane.038')
me_plane_038.from_pydata([(1.661e-09, 0.0, -4.288e-08), (2.072, 0.0, 0.025), (2.079, 0.0, -4.288e-08), (0.00728, 0.0, 0.025), (0.04517, 0.076, 0.025), (0.03789, 0.076, -4.288e-08), (2.034, 0.076, 0.025), (2.041, 0.076, -4.288e-08)], [], [(2, 0, 5, 7), (6, 7, 5, 4), (1, 2, 7, 6), (4, 3, 1, 6), (2, 1, 3, 0), (3, 0, 5, 4)])
_uv = me_plane_038.uv_layers.new(name='UVMap')
_uv.uv.foreach_set('vector', [0.0, 0.0, 0.0, 0.0, 0.0, 0.0, 0.0, 0.0, 0.0, 0.0, 0.0, 0.0, 0.0, 0.0, 0.0, 0.0, 0.0, 0.0, 0.0, 0.0, 0.0, 0.0, 0.0, 0.0, 0.0, 0.0, 0.0, 0.0, 0.0, 0.0, 0.0, 0.0, 0.0, 0.0, 0.0, 0.0, 0.0, 0.0, 0.0, 0.0, 0.0, 0.0, 0.0, 0.0, 0.0, 0.0, 0.0, 0.0])
me_plane_038.update()
me_plane_006 = bpy.data.meshes.new('Plane.006')
me_plane_006.from_pydata([(0.0, 0.152, 0.05), (0.0, 0.0, 0.0), (0.0, 0.0, 0.05), (0.0, 0.152, 0.0), (3.5, 0.0, 0.0), (3.5, 0.0, 0.05), (3.5, 0.152, 0.05), (3.5, 0.152, 0.0)], [], [(3, 0, 2, 1), (7, 4, 5, 6), (3, 1, 4, 7), (1, 2, 5, 4), (2, 0, 6, 5), (0, 3, 7, 6)])
_uv = me_plane_006.uv_layers.new(name='UVMap')
_uv.uv.foreach_set('vector', [0.0, 0.0, 0.0, 0.0, 0.0, 0.0, 0.0, 0.0, 0.0, 0.0, 0.0, 0.0, 0.0, 0.0, 0.0, 0.0, 0.0, 0.0, 0.0, 0.0, 0.0, 0.0, 0.0, 0.0, 0.0, 0.0, 0.0, 0.0, 0.0, 0.0, 0.0, 0.0, 0.0, 0.0, 0.0, 0.0, 0.0, 0.0, 0.0, 0.0, 0.0, 0.0, 0.0, 0.0, 0.0, 0.0, 0.0, 0.0])
me_plane_006.update()
me_plane_007 = bpy.data.meshes.new('Plane.007')
me_plane_007.from_pydata([(0.0, -0.05, 0.0), (0.0, 0.0, 0.152), (0.0, 0.0, 0.0), (0.0, -0.05, 0.152), (0.0433, -0.05, 0.0), (0.0433, 0.0, 0.0), (0.0433, 0.0, 0.152), (0.0433, -0.05, 0.152), (0.0433, -0.075, 0.0), (0.0433, -0.075, 0.152), (0.0433, 0.025, 0.0), (0.0433, 0.025, 0.152)], [], [(0, 3, 1, 2), (4, 5, 6, 7), (1, 3, 7, 6), (2, 1, 6, 5), (3, 0, 4, 7), (0, 2, 5, 4), (7, 4, 8, 9), (5, 6, 11, 10), (6, 1, 11), (5, 2, 10), (2, 10, 11, 1), (4, 0, 8), (3, 9, 8, 0), (9, 3, 7)])
_uv = me_plane_007.uv_layers.new(name='UVMap')
_uv.uv.foreach_set('vector', [0.0, 0.0, 0.0, 0.0, 0.0, 0.0, 0.0, 0.0, 0.0, 0.0, 0.0, 0.0, 0.0, 0.0, 0.0, 0.0, 0.0, 0.0, 0.0, 0.0, 0.0, 0.0, 0.0, 0.0, 0.0, 0.0, 0.0, 0.0, 0.0, 0.0, 0.0, 0.0, 0.0, 0.0, 0.0, 0.0, 0.0, 0.0, 0.0, 0.0, 0.0, 0.0, 0.0, 0.0, 0.0, 0.0, 0.0, 0.0, 0.0, 0.0, 0.0, 0.0, 0.0, 0.0, 0.0, 0.0, 0.0, 0.0, 0.0, 0.0, 0.0, 0.0, 0.0, 0.0, 0.0, 0.0, 0.0, 0.0, 0.0, 0.0, 0.0, 0.0, 0.0, 0.0, 0.0, 0.0, 0.0, 0.0, 0.0, 0.0, 0.0, 0.0, 0.0, 0.0, 0.0, 0.0, 0.0, 0.0, 0.0, 0.0, 0.0, 0.0, 0.0, 0.0, 0.0, 0.0, 0.0, 0.0, 0.0, 0.0, 0.0, 0.0, 0.0, 0.0])
me_plane_007.update()
me_plane_008 = bpy.data.meshes.new('Plane.008')
me_plane_008.from_pydata([(0.0, 0.152, 0.05), (0.0, 0.0, 0.0), (0.0, 0.0, 0.05), (0.0, 0.152, 0.0), (3.5, 0.0, 0.0), (3.5, 0.0, 0.05), (3.5, 0.152, 0.05), (3.5, 0.152, 0.0)], [], [(3, 0, 2, 1), (7, 4, 5, 6), (3, 1, 4, 7), (1, 2, 5, 4), (2, 0, 6, 5), (0, 3, 7, 6)])
_uv = me_plane_008.uv_layers.new(name='UVMap')
_uv.uv.foreach_set('vector', [0.0, 0.0, 0.0, 0.0, 0.0, 0.0, 0.0, 0.0, 0.0, 0.0, 0.0, 0.0, 0.0, 0.0, 0.0, 0.0, 0.0, 0.0, 0.0, 0.0, 0.0, 0.0, 0.0, 0.0, 0.0, 0.0, 0.0, 0.0, 0.0, 0.0, 0.0, 0.0, 0.0, 0.0, 0.0, 0.0, 0.0, 0.0, 0.0, 0.0, 0.0, 0.0, 0.0, 0.0, 0.0, 0.0, 0.0, 0.0])
me_plane_008.update()
me_plane_009 = bpy.data.meshes.new('Plane.009')
me_plane_009.from_pydata([(0.0, -0.05, 0.0), (0.0, 0.0, 0.152), (0.0, 0.0, 0.0), (0.0, -0.05, 0.152), (0.0433, -0.05, 0.0), (0.0433, 0.0, 0.0), (0.0433, 0.0, 0.152), (0.0433, -0.05, 0.152), (0.0433, -0.075, 0.0), (0.0433, -0.075, 0.152), (0.0433, 0.025, 0.0), (0.0433, 0.025, 0.152)], [], [(0, 3, 1, 2), (4, 5, 6, 7), (1, 3, 7, 6), (2, 1, 6, 5), (3, 0, 4, 7), (0, 2, 5, 4), (7, 4, 8, 9), (5, 6, 11, 10), (6, 1, 11), (5, 2, 10), (2, 10, 11, 1), (4, 0, 8), (3, 9, 8, 0), (9, 3, 7)])
_uv = me_plane_009.uv_layers.new(name='UVMap')
_uv.uv.foreach_set('vector', [0.0, 0.0, 0.0, 0.0, 0.0, 0.0, 0.0, 0.0, 0.0, 0.0, 0.0, 0.0, 0.0, 0.0, 0.0, 0.0, 0.0, 0.0, 0.0, 0.0, 0.0, 0.0, 0.0, 0.0, 0.0, 0.0, 0.0, 0.0, 0.0, 0.0, 0.0, 0.0, 0.0, 0.0, 0.0, 0.0, 0.0, 0.0, 0.0, 0.0, 0.0, 0.0, 0.0, 0.0, 0.0, 0.0, 0.0, 0.0, 0.0, 0.0, 0.0, 0.0, 0.0, 0.0, 0.0, 0.0, 0.0, 0.0, 0.0, 0.0, 0.0, 0.0, 0.0, 0.0, 0.0, 0.0, 0.0, 0.0, 0.0, 0.0, 0.0, 0.0, 0.0, 0.0, 0.0, 0.0, 0.0, 0.0, 0.0, 0.0, 0.0, 0.0, 0.0, 0.0, 0.0, 0.0, 0.0, 0.0, 0.0, 0.0, 0.0, 0.0, 0.0, 0.0, 0.0, 0.0, 0.0, 0.0, 0.0, 0.0, 0.0, 0.0, 0.0, 0.0])
me_plane_009.update()
me_plane_010 = bpy.data.meshes.new('Plane.010')
me_plane_010.from_pydata([(0.0, 0.152, 0.05), (0.0, 0.0, 0.0), (0.0, 0.0, 0.05), (0.0, 0.152, 0.0), (3.5, 0.0, 0.0), (3.5, 0.0, 0.05), (3.5, 0.152, 0.05), (3.5, 0.152, 0.0)], [], [(3, 0, 2, 1), (7, 4, 5, 6), (3, 1, 4, 7), (1, 2, 5, 4), (2, 0, 6, 5), (0, 3, 7, 6)])
_uv = me_plane_010.uv_layers.new(name='UVMap')
_uv.uv.foreach_set('vector', [0.0, 0.0, 0.0, 0.0, 0.0, 0.0, 0.0, 0.0, 0.0, 0.0, 0.0, 0.0, 0.0, 0.0, 0.0, 0.0, 0.0, 0.0, 0.0, 0.0, 0.0, 0.0, 0.0, 0.0, 0.0, 0.0, 0.0, 0.0, 0.0, 0.0, 0.0, 0.0, 0.0, 0.0, 0.0, 0.0, 0.0, 0.0, 0.0, 0.0, 0.0, 0.0, 0.0, 0.0, 0.0, 0.0, 0.0, 0.0])
me_plane_010.update()
me_plane_011 = bpy.data.meshes.new('Plane.011')
me_plane_011.from_pydata([(0.0, 0.152, 0.05), (0.0, 0.0, 0.0), (0.0, 0.0, 0.05), (0.0, 0.152, 0.0), (3.5, 0.0, 0.0), (3.5, 0.0, 0.05), (3.5, 0.152, 0.05), (3.5, 0.152, 0.0)], [], [(3, 0, 2, 1), (7, 4, 5, 6), (3, 1, 4, 7), (1, 2, 5, 4), (2, 0, 6, 5), (0, 3, 7, 6)])
_uv = me_plane_011.uv_layers.new(name='UVMap')
_uv.uv.foreach_set('vector', [0.0, 0.0, 0.0, 0.0, 0.0, 0.0, 0.0, 0.0, 0.0, 0.0, 0.0, 0.0, 0.0, 0.0, 0.0, 0.0, 0.0, 0.0, 0.0, 0.0, 0.0, 0.0, 0.0, 0.0, 0.0, 0.0, 0.0, 0.0, 0.0, 0.0, 0.0, 0.0, 0.0, 0.0, 0.0, 0.0, 0.0, 0.0, 0.0, 0.0, 0.0, 0.0, 0.0, 0.0, 0.0, 0.0, 0.0, 0.0])
me_plane_011.update()
me_plane_012 = bpy.data.meshes.new('Plane.012')
me_plane_012.from_pydata([(0.0, -0.05, 0.0), (0.0, 0.0, 0.152), (0.0, 0.0, 0.0), (0.0, -0.05, 0.152), (0.0433, -0.05, 0.0), (0.0433, 0.0, 0.0), (0.0433, 0.0, 0.152), (0.0433, -0.05, 0.152), (0.0433, -0.075, 0.0), (0.0433, -0.075, 0.152), (0.0433, 0.025, 0.0), (0.0433, 0.025, 0.152)], [], [(0, 3, 1, 2), (4, 5, 6, 7), (1, 3, 7, 6), (2, 1, 6, 5), (3, 0, 4, 7), (0, 2, 5, 4), (7, 4, 8, 9), (5, 6, 11, 10), (6, 1, 11), (5, 2, 10), (2, 10, 11, 1), (4, 0, 8), (3, 9, 8, 0), (9, 3, 7)])
_uv = me_plane_012.uv_layers.new(name='UVMap')
_uv.uv.foreach_set('vector', [0.0, 0.0, 0.0, 0.0, 0.0, 0.0, 0.0, 0.0, 0.0, 0.0, 0.0, 0.0, 0.0, 0.0, 0.0, 0.0, 0.0, 0.0, 0.0, 0.0, 0.0, 0.0, 0.0, 0.0, 0.0, 0.0, 0.0, 0.0, 0.0, 0.0, 0.0, 0.0, 0.0, 0.0, 0.0, 0.0, 0.0, 0.0, 0.0, 0.0, 0.0, 0.0, 0.0, 0.0, 0.0, 0.0, 0.0, 0.0, 0.0, 0.0, 0.0, 0.0, 0.0, 0.0, 0.0, 0.0, 0.0, 0.0, 0.0, 0.0, 0.0, 0.0, 0.0, 0.0, 0.0, 0.0, 0.0, 0.0, 0.0, 0.0, 0.0, 0.0, 0.0, 0.0, 0.0, 0.0, 0.0, 0.0, 0.0, 0.0, 0.0, 0.0, 0.0, 0.0, 0.0, 0.0, 0.0, 0.0, 0.0, 0.0, 0.0, 0.0, 0.0, 0.0, 0.0, 0.0, 0.0, 0.0, 0.0, 0.0, 0.0, 0.0, 0.0, 0.0])
me_plane_012.update()
me_plane_013 = bpy.data.meshes.new('Plane.013')
me_plane_013.from_pydata([(0.0, -0.05, 0.0), (0.0, 0.0, 0.152), (0.0, 0.0, 0.0), (0.0, -0.05, 0.152), (0.0433, -0.05, 0.0), (0.0433, 0.0, 0.0), (0.0433, 0.0, 0.152), (0.0433, -0.05, 0.152), (0.0433, -0.075, 0.0), (0.0433, -0.075, 0.152), (0.0433, 0.025, 0.0), (0.0433, 0.025, 0.152)], [], [(0, 3, 1, 2), (4, 5, 6, 7), (1, 3, 7, 6), (2, 1, 6, 5), (3, 0, 4, 7), (0, 2, 5, 4), (7, 4, 8, 9), (5, 6, 11, 10), (6, 1, 11), (5, 2, 10), (2, 10, 11, 1), (4, 0, 8), (3, 9, 8, 0), (9, 3, 7)])
_uv = me_plane_013.uv_layers.new(name='UVMap')
_uv.uv.foreach_set('vector', [0.0, 0.0, 0.0, 0.0, 0.0, 0.0, 0.0, 0.0, 0.0, 0.0, 0.0, 0.0, 0.0, 0.0, 0.0, 0.0, 0.0, 0.0, 0.0, 0.0, 0.0, 0.0, 0.0, 0.0, 0.0, 0.0, 0.0, 0.0, 0.0, 0.0, 0.0, 0.0, 0.0, 0.0, 0.0, 0.0, 0.0, 0.0, 0.0, 0.0, 0.0, 0.0, 0.0, 0.0, 0.0, 0.0, 0.0, 0.0, 0.0, 0.0, 0.0, 0.0, 0.0, 0.0, 0.0, 0.0, 0.0, 0.0, 0.0, 0.0, 0.0, 0.0, 0.0, 0.0, 0.0, 0.0, 0.0, 0.0, 0.0, 0.0, 0.0, 0.0, 0.0, 0.0, 0.0, 0.0, 0.0, 0.0, 0.0, 0.0, 0.0, 0.0, 0.0, 0.0, 0.0, 0.0, 0.0, 0.0, 0.0, 0.0, 0.0, 0.0, 0.0, 0.0, 0.0, 0.0, 0.0, 0.0, 0.0, 0.0, 0.0, 0.0, 0.0, 0.0])
me_plane_013.update()
me_plane_014 = bpy.data.meshes.new('Plane.014')
me_plane_014.from_pydata([(0.0, 0.152, 0.05), (0.0, 0.0, 0.0), (0.0, 0.0, 0.05), (0.0, 0.152, 0.0), (3.5, 0.0, 0.0), (3.5, 0.0, 0.05), (3.5, 0.152, 0.05), (3.5, 0.152, 0.0)], [], [(3, 0, 2, 1), (7, 4, 5, 6), (3, 1, 4, 7), (1, 2, 5, 4), (2, 0, 6, 5), (0, 3, 7, 6)])
_uv = me_plane_014.uv_layers.new(name='UVMap')
_uv.uv.foreach_set('vector', [0.0, 0.0, 0.0, 0.0, 0.0, 0.0, 0.0, 0.0, 0.0, 0.0, 0.0, 0.0, 0.0, 0.0, 0.0, 0.0, 0.0, 0.0, 0.0, 0.0, 0.0, 0.0, 0.0, 0.0, 0.0, 0.0, 0.0, 0.0, 0.0, 0.0, 0.0, 0.0, 0.0, 0.0, 0.0, 0.0, 0.0, 0.0, 0.0, 0.0, 0.0, 0.0, 0.0, 0.0, 0.0, 0.0, 0.0, 0.0])
me_plane_014.update()
me_plane_015 = bpy.data.meshes.new('Plane.015')
me_plane_015.from_pydata([(0.0, 0.152, 0.05), (0.0, 0.0, 0.0), (0.0, 0.0, 0.05), (0.0, 0.152, 0.0), (3.5, 0.0, 0.0), (3.5, 0.0, 0.05), (3.5, 0.152, 0.05), (3.5, 0.152, 0.0)], [], [(3, 0, 2, 1), (7, 4, 5, 6), (3, 1, 4, 7), (1, 2, 5, 4), (2, 0, 6, 5), (0, 3, 7, 6)])
_uv = me_plane_015.uv_layers.new(name='UVMap')
_uv.uv.foreach_set('vector', [0.0, 0.0, 0.0, 0.0, 0.0, 0.0, 0.0, 0.0, 0.0, 0.0, 0.0, 0.0, 0.0, 0.0, 0.0, 0.0, 0.0, 0.0, 0.0, 0.0, 0.0, 0.0, 0.0, 0.0, 0.0, 0.0, 0.0, 0.0, 0.0, 0.0, 0.0, 0.0, 0.0, 0.0, 0.0, 0.0, 0.0, 0.0, 0.0, 0.0, 0.0, 0.0, 0.0, 0.0, 0.0, 0.0, 0.0, 0.0])
me_plane_015.update()
me_plane_016 = bpy.data.meshes.new('Plane.016')
me_plane_016.from_pydata([(0.0, -0.05, 0.0), (0.0, 0.0, 0.152), (0.0, 0.0, 0.0), (0.0, -0.05, 0.152), (0.0433, -0.05, 0.0), (0.0433, 0.0, 0.0), (0.0433, 0.0, 0.152), (0.0433, -0.05, 0.152), (0.0433, -0.075, 0.0), (0.0433, -0.075, 0.152), (0.0433, 0.025, 0.0), (0.0433, 0.025, 0.152)], [], [(0, 3, 1, 2), (4, 5, 6, 7), (1, 3, 7, 6), (2, 1, 6, 5), (3, 0, 4, 7), (0, 2, 5, 4), (7, 4, 8, 9), (5, 6, 11, 10), (6, 1, 11), (5, 2, 10), (2, 10, 11, 1), (4, 0, 8), (3, 9, 8, 0), (9, 3, 7)])
_uv = me_plane_016.uv_layers.new(name='UVMap')
_uv.uv.foreach_set('vector', [0.0, 0.0, 0.0, 0.0, 0.0, 0.0, 0.0, 0.0, 0.0, 0.0, 0.0, 0.0, 0.0, 0.0, 0.0, 0.0, 0.0, 0.0, 0.0, 0.0, 0.0, 0.0, 0.0, 0.0, 0.0, 0.0, 0.0, 0.0, 0.0, 0.0, 0.0, 0.0, 0.0, 0.0, 0.0, 0.0, 0.0, 0.0, 0.0, 0.0, 0.0, 0.0, 0.0, 0.0, 0.0, 0.0, 0.0, 0.0, 0.0, 0.0, 0.0, 0.0, 0.0, 0.0, 0.0, 0.0, 0.0, 0.0, 0.0, 0.0, 0.0, 0.0, 0.0, 0.0, 0.0, 0.0, 0.0, 0.0, 0.0, 0.0, 0.0, 0.0, 0.0, 0.0, 0.0, 0.0, 0.0, 0.0, 0.0, 0.0, 0.0, 0.0, 0.0, 0.0, 0.0, 0.0, 0.0, 0.0, 0.0, 0.0, 0.0, 0.0, 0.0, 0.0, 0.0, 0.0, 0.0, 0.0, 0.0, 0.0, 0.0, 0.0, 0.0, 0.0])
me_plane_016.update()
me_plane_017 = bpy.data.meshes.new('Plane.017')
me_plane_017.from_pydata([(0.0, -0.05, 0.0), (0.0, 0.0, 0.152), (0.0, 0.0, 0.0), (0.0, -0.05, 0.152), (0.0433, -0.05, 0.0), (0.0433, 0.0, 0.0), (0.0433, 0.0, 0.152), (0.0433, -0.05, 0.152), (0.0433, -0.075, 0.0), (0.0433, -0.075, 0.152), (0.0433, 0.025, 0.0), (0.0433, 0.025, 0.152)], [], [(0, 3, 1, 2), (4, 5, 6, 7), (1, 3, 7, 6), (2, 1, 6, 5), (3, 0, 4, 7), (0, 2, 5, 4), (7, 4, 8, 9), (5, 6, 11, 10), (6, 1, 11), (5, 2, 10), (2, 10, 11, 1), (4, 0, 8), (3, 9, 8, 0), (9, 3, 7)])
_uv = me_plane_017.uv_layers.new(name='UVMap')
_uv.uv.foreach_set('vector', [0.0, 0.0, 0.0, 0.0, 0.0, 0.0, 0.0, 0.0, 0.0, 0.0, 0.0, 0.0, 0.0, 0.0, 0.0, 0.0, 0.0, 0.0, 0.0, 0.0, 0.0, 0.0, 0.0, 0.0, 0.0, 0.0, 0.0, 0.0, 0.0, 0.0, 0.0, 0.0, 0.0, 0.0, 0.0, 0.0, 0.0, 0.0, 0.0, 0.0, 0.0, 0.0, 0.0, 0.0, 0.0, 0.0, 0.0, 0.0, 0.0, 0.0, 0.0, 0.0, 0.0, 0.0, 0.0, 0.0, 0.0, 0.0, 0.0, 0.0, 0.0, 0.0, 0.0, 0.0, 0.0, 0.0, 0.0, 0.0, 0.0, 0.0, 0.0, 0.0, 0.0, 0.0, 0.0, 0.0, 0.0, 0.0, 0.0, 0.0, 0.0, 0.0, 0.0, 0.0, 0.0, 0.0, 0.0, 0.0, 0.0, 0.0, 0.0, 0.0, 0.0, 0.0, 0.0, 0.0, 0.0, 0.0, 0.0, 0.0, 0.0, 0.0, 0.0, 0.0])
me_plane_017.update()
me_plane = bpy.data.meshes.new('Plane')
me_plane.from_pydata([(0.0, 0.152, 0.05), (0.0, 0.0, 0.0), (0.0, 0.0, 0.05), (0.0, 0.152, 0.0), (3.5, 0.0, 0.0), (3.5, 0.0, 0.05), (3.5, 0.152, 0.05), (3.5, 0.152, 0.0)], [], [(3, 0, 2, 1), (7, 4, 5, 6), (3, 1, 4, 7), (1, 2, 5, 4), (2, 0, 6, 5), (0, 3, 7, 6)])
_uv = me_plane.uv_layers.new(name='UVMap')
_uv.uv.foreach_set('vector', [0.0, 0.0, 0.0, 0.0, 0.0, 0.0, 0.0, 0.0, 0.0, 0.0, 0.0, 0.0, 0.0, 0.0, 0.0, 0.0, 0.0, 0.0, 0.0, 0.0, 0.0, 0.0, 0.0, 0.0, 0.0, 0.0, 0.0, 0.0, 0.0, 0.0, 0.0, 0.0, 0.0, 0.0, 0.0, 0.0, 0.0, 0.0, 0.0, 0.0, 0.0, 0.0, 0.0, 0.0, 0.0, 0.0, 0.0, 0.0])
me_plane.update()
me_plane_001 = bpy.data.meshes.new('Plane.001')
me_plane_001.from_pydata([(0.0, -0.05, 0.0), (0.0, 0.0, 0.152), (0.0, 0.0, 0.0), (0.0, -0.05, 0.152), (0.0433, -0.05, 0.0), (0.0433, 0.0, 0.0), (0.0433, 0.0, 0.152), (0.0433, -0.05, 0.152), (0.0433, -0.075, 0.0), (0.0433, -0.075, 0.152), (0.0433, 0.025, 0.0), (0.0433, 0.025, 0.152)], [], [(0, 3, 1, 2), (4, 5, 6, 7), (1, 3, 7, 6), (2, 1, 6, 5), (3, 0, 4, 7), (0, 2, 5, 4), (7, 4, 8, 9), (5, 6, 11, 10), (6, 1, 11), (5, 2, 10), (2, 10, 11, 1), (4, 0, 8), (3, 9, 8, 0), (9, 3, 7)])
_uv = me_plane_001.uv_layers.new(name='UVMap')
_uv.uv.foreach_set('vector', [0.0, 0.0, 0.0, 0.0, 0.0, 0.0, 0.0, 0.0, 0.0, 0.0, 0.0, 0.0, 0.0, 0.0, 0.0, 0.0, 0.0, 0.0, 0.0, 0.0, 0.0, 0.0, 0.0, 0.0, 0.0, 0.0, 0.0, 0.0, 0.0, 0.0, 0.0, 0.0, 0.0, 0.0, 0.0, 0.0, 0.0, 0.0, 0.0, 0.0, 0.0, 0.0, 0.0, 0.0, 0.0, 0.0, 0.0, 0.0, 0.0, 0.0, 0.0, 0.0, 0.0, 0.0, 0.0, 0.0, 0.0, 0.0, 0.0, 0.0, 0.0, 0.0, 0.0, 0.0, 0.0, 0.0, 0.0, 0.0, 0.0, 0.0, 0.0, 0.0, 0.0, 0.0, 0.0, 0.0, 0.0, 0.0, 0.0, 0.0, 0.0, 0.0, 0.0, 0.0, 0.0, 0.0, 0.0, 0.0, 0.0, 0.0, 0.0, 0.0, 0.0, 0.0, 0.0, 0.0, 0.0, 0.0, 0.0, 0.0, 0.0, 0.0, 0.0, 0.0])
me_plane_001.update()
me_plane_002 = bpy.data.meshes.new('Plane.002')
me_plane_002.from_pydata([(0.0, -0.152, 0.0), (0.0, 0.0, 0.05), (0.0, 0.0, 0.0), (0.0, -0.152, 0.05), (0.6, 0.0, 0.0), (0.6, -0.152, 0.0), (0.6, 0.0, 0.05), (0.6, -0.152, 0.05)], [], [(0, 3, 1, 2), (5, 4, 6, 7), (2, 1, 6, 4), (3, 0, 5, 7), (0, 2, 4, 5), (1, 3, 7, 6)])
_uv = me_plane_002.uv_layers.new(name='UVMap')
_uv.uv.foreach_set('vector', [0.0, 0.0, 0.0, 0.0, 0.0, 0.0, 0.0, 0.0, 0.0, 0.0, 0.0, 0.0, 0.0, 0.0, 0.0, 0.0, 0.0, 0.0, 0.0, 0.0, 0.0, 0.0, 0.0, 0.0, 0.0, 0.0, 0.0, 0.0, 0.0, 0.0, 0.0, 0.0, 0.0, 0.0, 0.0, 0.0, 0.0, 0.0, 0.0, 0.0, 0.0, 0.0, 0.0, 0.0, 0.0, 0.0, 0.0, 0.0])
me_plane_002.update()
me_plane_003 = bpy.data.meshes.new('Plane.003')
me_plane_003.from_pydata([(0.0, -0.05, 0.0), (0.0, 0.0, 0.152), (0.0, 0.0, 0.0), (0.0, -0.05, 0.152), (0.0433, -0.025, 0.0), (0.0433, -0.025, 0.152)], [], [(0, 2, 1, 3), (2, 0, 4), (4, 0, 3, 5), (2, 4, 5, 1), (3, 1, 5)])
_uv = me_plane_003.uv_layers.new(name='UVMap')
_uv.uv.foreach_set('vector', [0.0, 0.0, 0.0, 0.0, 0.0, 0.0, 0.0, 0.0, 0.0, 0.0, 0.0, 0.0, 0.0, 0.0, 0.0, 0.0, 0.0, 0.0, 0.0, 0.0, 0.0, 0.0, 0.0, 0.0, 0.0, 0.0, 0.0, 0.0, 0.0, 0.0, 0.0, 0.0, 0.0, 0.0, 0.0, 0.0])
me_plane_003.update()
me_plane_004 = bpy.data.meshes.new('Plane.004')
me_plane_004.from_pydata([(-0.1479, -0.152, 0.0), (5.263, 0.0, 0.05), (5.263, 0.0, 0.0), (-0.1479, -0.152, 0.05), (5.263, 0.0, 0.0), (5.137, -0.085, 0.0), (5.263, 0.0, 0.05), (5.137, -0.085, 0.05), (0.0, -0.152, 0.0), (0.0, -0.152, 0.05), (0.0, 0.0, 0.05), (0.0, 0.0, 0.0), (0.1025, -0.152, 0.0), (0.1025, -0.152, 0.05), (0.07744, 0.0, 0.05), (0.07744, 0.0, 0.0), (0.0, 0.0, 0.05), (0.0, 0.0, 0.0), (0.02421, -0.0359, 0.05), (0.02421, -0.0359, 0.0), (5.137, 0.0, 0.05), (5.137, 0.0, 0.0), (5.137, 0.0, 0.0), (5.137, 0.0, 0.05), (5.137, -0.152, 0.05), (5.137, -0.152, 0.0), (5.183, -0.152, 0.05), (5.183, -0.152, 0.0), (5.038, -0.152, 0.05), (5.038, -0.152, 0.0), (5.137, 0.0, 0.0), (5.137, 0.0, 0.05), (5.137, 0.0, 0.0), (5.137, 0.0, 0.05), (5.08, 0.0, 0.0), (5.08, 0.0, 0.05), (-0.1479, -0.152, 0.0), (-0.1479, -0.152, 0.05)], [], [(15, 14, 6, 4), (5, 29, 27), (17, 15, 19), (34, 4, 5), (14, 16, 18), (19, 0, 12), (0, 3, 9, 8), (35, 6, 7), (8, 9, 13, 12), (18, 3, 13), (10, 11, 12, 13), (11, 10, 14, 15), (3, 0, 15, 14), (10, 11, 17, 16), (16, 17, 19, 18), (1, 2, 5, 7), (4, 6, 1, 2), (2, 1, 20, 21), (21, 20, 23, 22), (20, 21, 25, 24), (24, 25, 27, 26), (25, 24, 28, 29), (6, 4, 29, 28), (22, 23, 31, 30), (30, 31, 33, 32), (32, 33, 35, 34), (26, 27, 34, 35), (7, 28, 26), (19, 12, 29, 5, 34, 15), (13, 28, 29, 12), (18, 13, 28, 7, 35, 14), (0, 3, 37, 36)])
_uv = me_plane_004.uv_layers.new(name='UVMap')
_uv.uv.foreach_set('vector', [0.0, 0.0, 0.0, 0.0, 0.0, 0.0, 0.0, 0.0, 0.0, 0.0, 0.0, 0.0, 0.0, 0.0, 0.0, 0.0, 0.0, 0.0, 0.0, 0.0, 0.0, 0.0, 0.0, 0.0, 0.0, 0.0, 0.0, 0.0, 0.0, 0.0, 0.0, 0.0, 0.0, 0.0, 0.0, 0.0, 0.0, 0.0, 0.0, 0.0, 0.0, 0.0, 0.0, 0.0, 0.0, 0.0, 0.0, 0.0, 0.0, 0.0, 0.0, 0.0, 0.0, 0.0, 0.0, 0.0, 0.0, 0.0, 0.0, 0.0, 0.0, 0.0, 0.0, 0.0, 0.0, 0.0, 0.0, 0.0, 0.0, 0.0, 0.0, 0.0, 0.0, 0.0, 0.0, 0.0, 0.0, 0.0, 0.0, 0.0, 0.0, 0.0, 0.0, 0.0, 0.0, 0.0, 0.0, 0.0, 0.0, 0.0, 0.0, 0.0, 0.0, 0.0, 0.0, 0.0, 0.0, 0.0, 0.0, 0.0, 0.0, 0.0, 0.0, 0.0, 0.0, 0.0, 0.0, 0.0, 0.0, 0.0, 0.0, 0.0, 0.0, 0.0, 0.0, 0.0, 0.0, 0.0, 0.0, 0.0, 0.0, 0.0, 0.0, 0.0, 0.0, 0.0, 0.0, 0.0, 0.0, 0.0, 0.0, 0.0, 0.0, 0.0, 0.0, 0.0, 0.0, 0.0, 0.0, 0.0, 0.0, 0.0, 0.0, 0.0, 0.0, 0.0, 0.0, 0.0, 0.0, 0.0, 0.0, 0.0, 0.0, 0.0, 0.0, 0.0, 0.0, 0.0, 0.0, 0.0, 0.0, 0.0, 0.0, 0.0, 0.0, 0.0, 0.0, 0.0, 0.0, 0.0, 0.0, 0.0, 0.0, 0.0, 0.0, 0.0, 0.0, 0.0, 0.0, 0.0, 0.0, 0.0, 0.0, 0.0, 0.0, 0.0, 0.0, 0.0, 0.0, 0.0, 0.0, 0.0, 0.0, 0.0, 0.0, 0.0, 0.0, 0.0, 0.0, 0.0, 0.0, 0.0, 0.0, 0.0, 0.0, 0.0, 0.0, 0.0, 0.0, 0.0, 0.0, 0.0, 0.0, 0.0, 0.0, 0.0, 0.0, 0.0, 0.0, 0.0, 0.0, 0.0, 0.0, 0.0, 0.0, 0.0, 0.0, 0.0, 0.0, 0.0, 0.0, 0.0, 0.0, 0.0, 0.0, 0.0, 0.0, 0.0, 0.0, 0.0, 0.0, 0.0, 0.0, 0.0, 0.0, 0.0, 0.0, 0.0])
me_plane_004.update()

# ---- objects
ob_roof_edge_plank_6 = bpy.data.objects.new('Roof Edge Plank 6', me_plane_018)
ob_roof_edge_plank_1 = bpy.data.objects.new('Roof Edge Plank 1', me_plane_019)
ob_roof_edge_plank_3 = bpy.data.objects.new('Roof Edge Plank 3', me_plane_020)
ob_roof_edge_plank_4 = bpy.data.objects.new('Roof Edge Plank 4', me_plane_021)
ob_roof_edge_plank_5 = bpy.data.objects.new('Roof Edge Plank 5', me_plane_022)
ob_roof_edge_plank_2 = bpy.data.objects.new('Roof Edge Plank 2', me_plane_023)
ob_roof_corner_wedge_6_1 = bpy.data.objects.new('Roof Corner Wedge 6-1', me_plane_024)
ob_roof_corner_wedge_3_4 = bpy.data.objects.new('Roof Corner Wedge 3-4', me_plane_025)
ob_roof_corner_wedge_1_2 = bpy.data.objects.new('Roof Corner Wedge 1-2', me_plane_026)
ob_roof_corner_wedge_2_3 = bpy.data.objects.new('Roof Corner Wedge 2-3', me_plane_027)
ob_roof_corner_wedge_4_5 = bpy.data.objects.new('Roof Corner Wedge 4-5', me_plane_028)
ob_roof_corner_wedge_5_6 = bpy.data.objects.new('Roof Corner Wedge 5-6', me_plane_029)
ob_wall_edge_plank_6_1 = bpy.data.objects.new('Wall Edge Plank 6-1', me_plane_030)
ob_wall_edge_plank_3_4 = bpy.data.objects.new('Wall Edge Plank 3-4', me_plane_031)
ob_wall_edge_plank_1_2 = bpy.data.objects.new('Wall Edge Plank 1-2', me_plane_032)
ob_wall_edge_plank_4_5 = bpy.data.objects.new('Wall Edge Plank 4-5', me_plane_033)
ob_wall_edge_plank_5_6 = bpy.data.objects.new('Wall Edge Plank 5-6', me_plane_034)
ob_wall_edge_plank_2_3 = bpy.data.objects.new('Wall Edge Plank 2-3', me_plane_035)
ob_wall_cross_plank_5 = bpy.data.objects.new('Wall Cross Plank 5', me_plane_038)
ob_base_edge_plank_1 = bpy.data.objects.new('Base Edge Plank 1', me_plane_006)
ob_base_corner_wedge_6_1 = bpy.data.objects.new('Base Corner Wedge 6-1', me_plane_007)
ob_base_edge_plank_6 = bpy.data.objects.new('Base Edge Plank 6', me_plane_008)
ob_base_corner_wedge_3_4 = bpy.data.objects.new('Base Corner Wedge 3-4', me_plane_009)
ob_base_edge_plank_4 = bpy.data.objects.new('Base Edge Plank 4', me_plane_010)
ob_base_edge_plank_3 = bpy.data.objects.new('Base Edge Plank 3', me_plane_011)
ob_base_corner_wedge_5_6 = bpy.data.objects.new('Base Corner Wedge 5-6', me_plane_012)
ob_base_corner_wedge_4_5 = bpy.data.objects.new('Base Corner Wedge 4-5', me_plane_013)
ob_base_edge_plank_5 = bpy.data.objects.new('Base Edge Plank 5', me_plane_014)
ob_base_edge_plank_2 = bpy.data.objects.new('Base Edge Plank 2', me_plane_015)
ob_base_corner_wedge_1_2 = bpy.data.objects.new('Base Corner Wedge 1-2', me_plane_016)
ob_base_corner_wedge_2_3 = bpy.data.objects.new('Base Corner Wedge 2-3', me_plane_017)
ob_base_edge_plank = bpy.data.objects.new('Base Edge Plank', me_plane)
ob_base_corner_wedge = bpy.data.objects.new('Base Corner Wedge', me_plane_001)
ob_roof_edge_plank = bpy.data.objects.new('Roof Edge Plank', me_plane_002)
ob_roof_corner_wedge = bpy.data.objects.new('Roof Corner Wedge', me_plane_003)
ob_wall_edge_plank = bpy.data.objects.new('Wall Edge Plank', me_plane_004)

# ---- transforms, parenting, visibility, modifiers, constraints
ob_roof_edge_plank_6.location = (0.0, 0.6, 4.364)
ob_roof_edge_plank_6.rotation_euler = (-1.571, -0.0, -0.5236)
ob_roof_edge_plank_1.location = (0.0, 0.6, 4.516)
ob_roof_edge_plank_1.rotation_euler = (-1.571, 3.142, 0.5236)
ob_roof_edge_plank_3.location = (0.0, -0.6, 4.364)
ob_roof_edge_plank_3.rotation_euler = (-1.571, -0.0, 2.618)
ob_roof_edge_plank_4.location = (0.0, -0.6, 4.516)
ob_roof_edge_plank_4.rotation_euler = (1.571, -0.0, 0.5236)
ob_roof_edge_plank_5.location = (0.5196, 0.3, 4.364)
ob_roof_edge_plank_5.rotation_euler = (-1.571, -0.0, -1.571)
ob_roof_edge_plank_2.location = (-0.5196, -0.3, 4.364)
ob_roof_edge_plank_2.rotation_euler = (-1.571, -0.0, 1.571)
ob_roof_corner_wedge_6_1.location = (0.025, 0.6433, 4.364)
ob_roof_corner_wedge_6_1.rotation_euler = (0.0, -0.0, -1.571)
ob_roof_corner_wedge_3_4.location = (-0.025, -0.6433, 4.364)
ob_roof_corner_wedge_3_4.rotation_euler = (0.0, -0.0, 1.571)
ob_roof_corner_wedge_1_2.location = (-0.5696, 0.3, 4.364)
ob_roof_corner_wedge_1_2.rotation_euler = (0.0, -0.0, 1.571)
ob_roof_corner_wedge_2_3.location = (0.5196, -0.3, 4.364)
ob_roof_corner_wedge_2_3.rotation_euler = (0.0, -0.0, 0.5236)
ob_roof_corner_wedge_4_5.location = (-0.5696, -0.3, 4.364)
ob_roof_corner_wedge_4_5.rotation_euler = (0.0, -0.0, 0.5236)
ob_roof_corner_wedge_5_6.location = (0.5196, 0.3, 4.364)
ob_roof_corner_wedge_5_6.rotation_euler = (0.0, -0.0, 1.571)
ob_wall_edge_plank_6_1.location = (0.025, 3.587, 0.152)
ob_wall_edge_plank_6_1.rotation_euler = (1.571, -0.9774, -1.571)
ob_wall_edge_plank_3_4.location = (-0.025, -3.587, 0.152)
ob_wall_edge_plank_3_4.rotation_euler = (1.571, -0.9774, 1.571)
ob_wall_edge_plank_1_2.location = (-3.094, 1.815, 0.152)
ob_wall_edge_plank_1_2.rotation_euler = (1.571, -0.9774, -0.5236)
ob_wall_edge_plank_4_5.location = (3.094, -1.815, 0.152)
ob_wall_edge_plank_4_5.rotation_euler = (1.571, -0.9774, -3.665)
ob_wall_edge_plank_5_6.location = (3.119, 1.772, 0.152)
ob_wall_edge_plank_5_6.rotation_euler = (1.571, -0.9774, -8.901)
ob_wall_edge_plank_2_3.location = (-3.119, -1.772, 0.152)
ob_wall_edge_plank_2_3.rotation_euler = (1.571, -0.9774, -5.76)
ob_wall_cross_plank_5.location = (1.85, -1.039, 2.323)
ob_wall_cross_plank_5.rotation_euler = (5.76, 4.39e-08, 1.571)
ob_base_edge_plank_1.location = (-0.025, 3.543, 0.0)
ob_base_edge_plank_1.rotation_euler = (1.571, -0.0, -2.618)
ob_base_corner_wedge_6_1.location = (-0.025, 3.543, 0.0)
ob_base_corner_wedge_6_1.rotation_euler = (0.0, -0.0, 1.571)
ob_base_edge_plank_6.location = (0.025, 3.543, 0.152)
ob_base_edge_plank_6.rotation_euler = (4.712, -0.0, -0.5236)
ob_base_corner_wedge_3_4.location = (0.025, -3.543, 0.0)
ob_base_corner_wedge_3_4.rotation_euler = (0.0, -0.0, -1.571)
ob_base_edge_plank_4.location = (0.025, -3.543, 0.0)
ob_base_edge_plank_4.rotation_euler = (1.571, -0.0, 0.5236)
ob_base_edge_plank_3.location = (-0.05, -3.587, 2.186e-09)
ob_base_edge_plank_3.rotation_euler = (1.571, -0.0, 2.618)
ob_base_corner_wedge_5_6.location = (3.056, 1.793, 0.0)
ob_base_corner_wedge_5_6.rotation_euler = (0.0, -0.0, 0.5236)
ob_base_corner_wedge_4_5.location = (3.081, -1.75, 0.0)
ob_base_corner_wedge_4_5.rotation_euler = (0.0, -0.0, -0.5236)
ob_base_edge_plank_5.location = (3.081, -1.75, 0.0)
ob_base_edge_plank_5.rotation_euler = (1.571, -0.0, 1.571)
ob_base_edge_plank_2.location = (-3.131, -1.75, 0.0)
ob_base_edge_plank_2.rotation_euler = (1.571, -0.0, 1.571)
ob_base_corner_wedge_1_2.location = (-3.081, 1.75, 0.0)
ob_base_corner_wedge_1_2.rotation_euler = (0.0, -0.0, 2.618)
ob_base_corner_wedge_2_3.location = (-3.056, -1.793, 0.0)
ob_base_corner_wedge_2_3.rotation_euler = (0.0, -0.0, -2.618)
ob_base_edge_plank.location = (0.0, 12.0, 0.0)
ob_base_corner_wedge.location = (0.0, 11.0, 0.0)
ob_roof_edge_plank.location = (0.0, 10.0, 0.0)
ob_roof_corner_wedge.location = (0.0, 9.0, 0.0)
ob_wall_edge_plank.location = (0.1479, 8.0, 0.0)

# ---- collection membership
col_roof_hexagon.objects.link(ob_roof_edge_plank_6)
col_roof_hexagon.objects.link(ob_roof_edge_plank_1)
col_roof_hexagon.objects.link(ob_roof_edge_plank_3)
col_roof_hexagon.objects.link(ob_roof_edge_plank_4)
col_roof_hexagon.objects.link(ob_roof_edge_plank_5)
col_roof_hexagon.objects.link(ob_roof_edge_plank_2)
col_roof_hexagon.objects.link(ob_roof_corner_wedge_6_1)
col_roof_hexagon.objects.link(ob_roof_corner_wedge_3_4)
col_roof_hexagon.objects.link(ob_roof_corner_wedge_1_2)
col_roof_hexagon.objects.link(ob_roof_corner_wedge_2_3)
col_roof_hexagon.objects.link(ob_roof_corner_wedge_4_5)
col_roof_hexagon.objects.link(ob_roof_corner_wedge_5_6)
col_walls.objects.link(ob_wall_edge_plank_6_1)
col_walls.objects.link(ob_wall_edge_plank_3_4)
col_walls.objects.link(ob_wall_edge_plank_1_2)
col_walls.objects.link(ob_wall_edge_plank_4_5)
col_walls.objects.link(ob_wall_edge_plank_5_6)
col_walls.objects.link(ob_wall_edge_plank_2_3)
col_walls.objects.link(ob_wall_cross_plank_5)
col_base_hexagon.objects.link(ob_base_edge_plank_1)
col_base_hexagon.objects.link(ob_base_corner_wedge_6_1)
col_base_hexagon.objects.link(ob_base_edge_plank_6)
col_base_hexagon.objects.link(ob_base_corner_wedge_3_4)
col_base_hexagon.objects.link(ob_base_edge_plank_4)
col_base_hexagon.objects.link(ob_base_edge_plank_3)
col_base_hexagon.objects.link(ob_base_corner_wedge_5_6)
col_base_hexagon.objects.link(ob_base_corner_wedge_4_5)
col_base_hexagon.objects.link(ob_base_edge_plank_5)
col_base_hexagon.objects.link(ob_base_edge_plank_2)
col_base_hexagon.objects.link(ob_base_corner_wedge_1_2)
col_base_hexagon.objects.link(ob_base_corner_wedge_2_3)
col_materials.objects.link(ob_base_edge_plank)
col_materials.objects.link(ob_base_corner_wedge)
col_materials.objects.link(ob_roof_edge_plank)
col_materials.objects.link(ob_roof_corner_wedge)
col_materials.objects.link(ob_wall_edge_plank)

# ---- scene / render settings (as saved in the file)
scene.frame_start = 1; scene.frame_end = 250; scene.frame_set(1)
scene.render.engine = 'BLENDER_EEVEE_NEXT'
bpy.context.view_layer.update()

# ---- added for rendering (the .blend has no active camera and no usable light): camera, sun
cam_auto = bpy.data.cameras.new('AutoCamera')
cam_auto.lens = 50.0
cam_auto.sensor_width = 36.0
cam_auto.clip_end = 1000.0
ob_auto_camera = bpy.data.objects.new('AutoCamera', cam_auto)
scene.collection.objects.link(ob_auto_camera)
ob_auto_camera.location = (18.3008, -16.3869, 15.9822)
ob_auto_camera.rotation_euler = (1.09748, -7.21219e-08, 0.694738)
scene.camera = ob_auto_camera
light_auto_sun = bpy.data.lights.new('AutoSun', 'SUN')
light_auto_sun.energy = 3.0
light_auto_sun.angle = 0.0523599
ob_auto_sun = bpy.data.objects.new('AutoSun', light_auto_sun)
scene.collection.objects.link(ob_auto_sun)
ob_auto_sun.rotation_euler = (0.872665, 0.174533, 0.523599)
bpy.context.view_layer.update()
